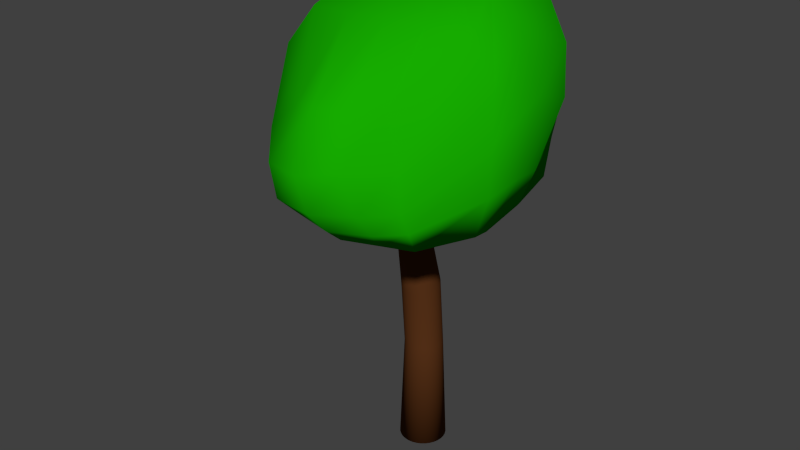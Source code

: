 # Source: dumb_tree.blend  (saved by Blender 2.78.0; exported with 4.5.12 LTS)
import bpy
from mathutils import Matrix  # noqa: F401  (used for matrix-valued properties, if any)

bpy.ops.wm.read_factory_settings(use_empty=True)
scene = bpy.context.scene
scene.name = 'Scene'

# ---- collections
col_collection_1 = bpy.data.collections.new('Collection 1'); scene.collection.children.link(col_collection_1)

# ---- materials (node trees are filled in below, after node groups)
mat_material_001 = bpy.data.materials.new('Material.001')
mat_material_001.alpha_threshold = 0.0
mat_material_001.use_transparent_shadow = False
mat_material_001.diffuse_color = (0.00798, 0.4109, 0.0, 1.0)
mat_material_001.roughness = 0.5
mat_material = bpy.data.materials.new('Material')
mat_material.alpha_threshold = 0.0
mat_material.use_transparent_shadow = False
mat_material.diffuse_color = (0.1025, 0.03381, 0.01007, 1.0)
mat_material.specular_color = (0.0578, 0.005765, 0.003164)
mat_material.roughness = 0.5

# ---- material node trees

# ---- world
world_world = bpy.data.worlds.new('World'); scene.world = world_world
world_world.color = (0.05088, 0.05088, 0.05088)
world_world.use_sun_shadow = False
world_world.sun_shadow_jitter_overblur = 0.0
world_world.cycles.sampling_method = 'NONE'
world_world.cycles.sample_map_resolution = 256

# ---- meshes
me_cube = bpy.data.meshes.new('Cube')
me_cube.from_pydata([(-1.898, -3.167, 0.2076), (-1.865, -3.091, 3.142), (-2.096, 3.864, 0.4683), (-2.477, 2.383, 3.807), (2.316, -3.315, 0.1243), (1.445, -3.308, 3.394), (2.702, 1.562, 0.4772), (1.987, 2.671, 4.217), (-2.268, -3.426, 1.293), (-1.874, 0.06053, 5.582), (-3.148, 2.89, 2.056), (-4.053, 0.02167, 0.5756), (0.4889, 3.63, 4.149), (2.506, 2.578, 2.405), (0.5136, 3.256, 0.4488), (1.961, -0.1033, 5.727), (2.176, -3.665, 1.162), (3.08, -1.497, 0.1913), (0.2287, -4.423, 3.558), (0.7186, -4.145, 0.2403), (0.3025, -0.09369, 5.773), (-1.327, -0.329, 1.346), (0.538, -5.057, 1.203), (3.544, -0.2245, 3.419), (0.3591, 4.149, 2.17), (-4.307, 0.2217, 3.416), (-2.38, -3.269, 2.059), (-2.144, 1.69, 5.12), (-2.911, 3.294, 1.205), (-3.503, -1.74, 0.4067), (1.092, 3.245, 4.197), (2.664, 1.89, 1.492), (-0.5582, 3.992, 0.6272), (2.557, -1.583, 5.004), (2.302, -3.52, 0.6522), (2.913, 0.09133, 0.2713), (-0.6599, -4.01, 3.355), (1.516, -3.749, 0.1927), (-2.321, -2.84, 0.6816), (-2.01, -1.952, 4.978), (-3.001, 2.622, 2.855), (-4.276, 1.488, 0.4521), (-0.5168, 3.033, 4.07), (2.207, 2.81, 3.289), (1.537, 2.201, 0.3523), (2.52, 1.592, 5.24), (1.959, -3.522, 2.12), (3.229, -2.172, 0.3566), (0.933, -3.985, 3.516), (-0.2691, -3.688, 0.2083), (-0.5554, -0.0495, 5.709), (1.025, -0.1098, 5.75), (0.4514, -2.146, 5.148), (0.568, 1.846, 5.378), (0.5864, -0.5514, 1.204), (-3.482, -0.3156, 0.9372), (-1.271, -1.888, 1.293), (-0.1876, 1.621, 1.038), (0.7414, -4.65, 0.6741), (0.2812, -5.156, 2.132), (1.476, -4.442, 1.187), (-0.7158, -4.785, 1.127), (3.611, -0.9587, 1.593), (2.931, -0.1275, 4.801), (3.424, 1.135, 2.97), (3.459, -1.901, 2.658), (0.4183, 3.765, 1.353), (0.4105, 3.883, 3.187), (-1.197, 3.731, 2.115), (1.48, 3.305, 2.437), (-4.431, 0.002616, 1.895), (-3.38, 0.2181, 4.667), (-3.672, -1.708, 2.183), (-4.296, 1.309, 2.773), (-3.512, 1.441, 4.022), (-3.233, -1.711, 3.701), (-3.855, -1.779, 0.9927), (1.235, 3.489, 3.294), (-1.169, 3.072, 2.929), (-0.9654, 3.985, 1.44), (3.258, -1.64, 3.828), (3.183, 1.429, 4.248), (3.209, 0.3419, 1.218), (-1.038, -4.684, 1.946), (1.278, -4.705, 2.329), (1.588, -4.003, 0.5688), (-3.178, 1.474, 0.7203), (-2.96, -1.665, 0.9725), (1.319, -2.063, 1.338), (1.533, 1.627, 5.371), (1.43, -1.92, 5.078), (-0.6017, -2.268, 5.113), (-0.6536, 1.921, 5.262), (1.537, 0.5853, 0.708), (-0.5756, -4.226, 0.5638), (3.485, -2.053, 1.375), (1.542, 2.515, 1.491), (-4.563, 1.399, 1.524)], [], [(97, 28, 2, 41), (96, 31, 6, 44), (95, 34, 4, 47), (94, 38, 0, 49), (93, 44, 6, 35), (92, 42, 3, 27), (91, 50, 9, 39), (90, 51, 20, 52), (89, 30, 12, 53), (88, 54, 17, 47), (87, 55, 21, 56), (86, 32, 14, 57), (85, 58, 19, 37), (84, 59, 22, 60), (83, 26, 8, 61), (82, 62, 17, 35), (81, 63, 23, 64), (80, 46, 16, 65), (79, 66, 14, 32), (78, 67, 24, 68), (77, 43, 13, 69), (76, 70, 11, 29), (75, 71, 25, 72), (74, 40, 10, 73), (71, 74, 73, 25), (9, 27, 74, 71), (27, 3, 40, 74), (26, 75, 72, 8), (1, 39, 75, 26), (39, 9, 71, 75), (38, 76, 29, 0), (8, 72, 76, 38), (72, 25, 70, 76), (67, 77, 69, 24), (12, 30, 77, 67), (30, 7, 43, 77), (40, 78, 68, 10), (3, 42, 78, 40), (42, 12, 67, 78), (28, 79, 32, 2), (10, 68, 79, 28), (68, 24, 66, 79), (63, 80, 65, 23), (15, 33, 80, 63), (33, 5, 46, 80), (43, 81, 64, 13), (7, 45, 81, 43), (45, 15, 63, 81), (31, 82, 35, 6), (13, 64, 82, 31), (64, 23, 62, 82), (59, 83, 61, 22), (18, 36, 83, 59), (36, 1, 26, 83), (46, 84, 60, 16), (5, 48, 84, 46), (48, 18, 59, 84), (34, 85, 37, 4), (16, 60, 85, 34), (60, 22, 58, 85), (55, 86, 57, 21), (11, 41, 86, 55), (41, 2, 32, 86), (49, 87, 56, 19), (0, 29, 87, 49), (29, 11, 55, 87), (37, 88, 47, 4), (19, 56, 88, 37), (56, 21, 54, 88), (51, 89, 53, 20), (15, 45, 89, 51), (45, 7, 30, 89), (48, 90, 52, 18), (5, 33, 90, 48), (33, 15, 51, 90), (36, 91, 39, 1), (18, 52, 91, 36), (52, 20, 50, 91), (50, 92, 27, 9), (20, 53, 92, 50), (53, 12, 42, 92), (54, 93, 35, 17), (21, 57, 93, 54), (57, 14, 44, 93), (58, 94, 49, 19), (22, 61, 94, 58), (61, 8, 38, 94), (62, 95, 47, 17), (23, 65, 95, 62), (65, 16, 34, 95), (66, 96, 44, 14), (24, 69, 96, 66), (69, 13, 31, 96), (70, 97, 41, 11), (25, 73, 97, 70), (73, 10, 28, 97)])
me_cube.polygons.foreach_set('use_smooth', [True] * 96)
me_cube.materials.append(mat_material_001)
me_cube.use_remesh_preserve_volume = False
me_cube.use_remesh_preserve_attributes = False
me_cube.use_mirror_vertex_groups = False
me_cube.update()
me_cylinder = bpy.data.meshes.new('Cylinder')
me_cylinder.from_pydata([(7.174e-08, 0.6836, -8.141), (8.522e-08, 0.5539, -4.901), (0.1334, 0.6704, -8.141), (0.1081, 0.5433, -4.901), (0.2616, 0.6315, -8.141), (0.212, 0.5118, -4.901), (0.3798, 0.5684, -8.141), (0.3077, 0.4606, -4.901), (0.4833, 0.4833, -8.141), (0.3917, 0.3917, -4.901), (0.5684, 0.3798, -8.141), (0.4606, 0.3077, -4.901), (0.6315, 0.2616, -8.141), (0.5118, 0.212, -4.901), (0.6704, 0.1334, -8.141), (0.5433, 0.1081, -4.901), (0.6836, 4.95e-07, -8.141), (0.5539, 5.255e-07, -4.901), (0.6704, -0.1334, -8.141), (0.5433, -0.1081, -4.901), (0.6315, -0.2616, -8.141), (0.5118, -0.212, -4.901), (0.5684, -0.3798, -8.141), (0.4606, -0.3077, -4.901), (0.4833, -0.4833, -8.141), (0.3917, -0.3917, -4.901), (0.3798, -0.5684, -8.141), (0.3077, -0.4606, -4.901), (0.2616, -0.6315, -8.141), (0.212, -0.5118, -4.901), (0.1334, -0.6704, -8.141), (0.1081, -0.5433, -4.901), (-1.51e-07, -0.6836, -8.141), (-9.527e-08, -0.5539, -4.901), (-0.1334, -0.6704, -8.141), (-0.1081, -0.5433, -4.901), (-0.2616, -0.6315, -8.141), (-0.212, -0.5118, -4.901), (-0.3798, -0.5684, -8.141), (-0.3077, -0.4606, -4.901), (-0.4833, -0.4833, -8.141), (-0.3917, -0.3917, -4.901), (-0.5684, -0.3798, -8.141), (-0.4606, -0.3077, -4.901), (-0.6315, -0.2616, -8.141), (-0.5118, -0.212, -4.901), (-0.6704, -0.1334, -8.141), (-0.5433, -0.1081, -4.901), (-0.6836, 1.103e-06, -8.141), (-0.5539, 1.019e-06, -4.901), (-0.6704, 0.1334, -8.141), (-0.5433, 0.1081, -4.901), (-0.6315, 0.2616, -8.141), (-0.5118, 0.212, -4.901), (-0.5684, 0.3798, -8.141), (-0.4606, 0.3078, -4.901), (-0.4833, 0.4834, -8.141), (-0.3917, 0.3917, -4.901), (-0.3798, 0.5684, -8.141), (-0.3077, 0.4606, -4.901), (-0.2616, 0.6315, -8.141), (-0.212, 0.5118, -4.901), (-0.1334, 0.6704, -8.141), (-0.1081, 0.5433, -4.901), (2.165e-07, 0.3822, -2.85), (0.1076, 0.3718, -2.852), (0.211, 0.341, -2.858), (0.3063, 0.291, -2.867), (0.3898, 0.2236, -2.88), (0.4584, 0.1416, -2.896), (0.5093, 0.04802, -2.914), (0.5407, -0.05353, -2.934), (0.5513, -0.1591, -2.954), (0.5407, -0.2647, -2.974), (0.5093, -0.3663, -2.994), (0.4584, -0.4599, -3.012), (0.3898, -0.5419, -3.028), (0.3063, -0.6092, -3.041), (0.211, -0.6593, -3.05), (0.1076, -0.6901, -3.056), (3.684e-08, -0.7005, -3.058), (-0.1076, -0.6901, -3.056), (-0.211, -0.6593, -3.05), (-0.3063, -0.6092, -3.041), (-0.3898, -0.5419, -3.028), (-0.4584, -0.4599, -3.012), (-0.5093, -0.3663, -2.994), (-0.5407, -0.2647, -2.974), (-0.5513, -0.1591, -2.954), (-0.5407, -0.05353, -2.934), (-0.5093, 0.04802, -2.914), (-0.4584, 0.1416, -2.896), (-0.3898, 0.2236, -2.88), (-0.3063, 0.291, -2.867), (-0.211, 0.341, -2.858), (-0.1075, 0.3718, -2.852), (1.644e-06, 0.05727, -1.58), (0.09373, 0.04804, -1.58), (0.1839, 0.0207, -1.58), (0.2669, -0.0237, -1.58), (0.3397, -0.08345, -1.581), (0.3995, -0.1563, -1.581), (0.4439, -0.2393, -1.582), (0.4712, -0.3294, -1.583), (0.4805, -0.4232, -1.583), (0.4712, -0.5169, -1.584), (0.4439, -0.607, -1.585), (0.3995, -0.6901, -1.585), (0.3397, -0.7629, -1.586), (0.2669, -0.8227, -1.587), (0.1839, -0.8671, -1.587), (0.09373, -0.8944, -1.587), (1.487e-06, -0.9036, -1.587), (-0.09373, -0.8944, -1.587), (-0.1839, -0.8671, -1.587), (-0.2669, -0.8227, -1.587), (-0.3397, -0.7629, -1.586), (-0.3995, -0.6901, -1.585), (-0.4439, -0.607, -1.585), (-0.4712, -0.5169, -1.584), (-0.4805, -0.4232, -1.583), (-0.4712, -0.3294, -1.583), (-0.4439, -0.2393, -1.582), (-0.3995, -0.1563, -1.581), (-0.3397, -0.08345, -1.581), (-0.2669, -0.0237, -1.58), (-0.1839, 0.0207, -1.58), (-0.09373, 0.04804, -1.58), (-0.2123, 0.03644, 1.094), (-0.1507, 0.03037, 1.094), (-0.09143, 0.0124, 1.094), (-0.03681, -0.0168, 1.094), (0.01106, -0.05608, 1.094), (0.05035, -0.104, 1.093), (0.07954, -0.1586, 1.093), (0.09752, -0.2178, 1.092), (0.1036, -0.2795, 1.092), (0.09752, -0.3411, 1.091), (0.07954, -0.4004, 1.091), (0.05035, -0.455, 1.09), (0.01106, -0.5028, 1.09), (-0.03681, -0.5421, 1.09), (-0.09143, -0.5713, 1.089), (-0.1507, -0.5893, 1.089), (-0.2123, -0.5954, 1.089), (-0.274, -0.5893, 1.089), (-0.3332, -0.5713, 1.089), (-0.3878, -0.5421, 1.09), (-0.4357, -0.5028, 1.09), (-0.475, -0.455, 1.09), (-0.5042, -0.4004, 1.091), (-0.5222, -0.3411, 1.091), (-0.5282, -0.2795, 1.092), (-0.5222, -0.2178, 1.092), (-0.5042, -0.1586, 1.093), (-0.475, -0.104, 1.093), (-0.4357, -0.05608, 1.094), (-0.3878, -0.0168, 1.094), (-0.3332, 0.0124, 1.094), (-0.274, 0.03037, 1.094), (-0.5657, 0.4911, 3.317), (-0.5174, 0.4864, 3.317), (-0.471, 0.4723, 3.317), (-0.4283, 0.4495, 3.317), (-0.3908, 0.4187, 3.317), (-0.36, 0.3812, 3.317), (-0.3372, 0.3385, 3.316), (-0.3231, 0.2921, 3.316), (-0.3184, 0.2438, 3.315), (-0.3231, 0.1956, 3.315), (-0.3372, 0.1492, 3.315), (-0.36, 0.1064, 3.314), (-0.3908, 0.06895, 3.314), (-0.4283, 0.03819, 3.314), (-0.471, 0.01534, 3.314), (-0.5174, 0.001267, 3.314), (-0.5657, -0.003485, 3.314), (-0.6139, 0.001267, 3.314), (-0.6603, 0.01534, 3.314), (-0.7031, 0.03819, 3.314), (-0.7406, 0.06895, 3.314), (-0.7713, 0.1064, 3.314), (-0.7942, 0.1492, 3.315), (-0.8082, 0.1956, 3.315), (-0.813, 0.2438, 3.315), (-0.8082, 0.2921, 3.316), (-0.7942, 0.3385, 3.316), (-0.7713, 0.3812, 3.317), (-0.7406, 0.4187, 3.317), (-0.7031, 0.4495, 3.317), (-0.6603, 0.4723, 3.317), (-0.6139, 0.4864, 3.317)], [], [(0, 1, 3, 2), (2, 3, 5, 4), (4, 5, 7, 6), (6, 7, 9, 8), (8, 9, 11, 10), (10, 11, 13, 12), (12, 13, 15, 14), (14, 15, 17, 16), (16, 17, 19, 18), (18, 19, 21, 20), (20, 21, 23, 22), (22, 23, 25, 24), (24, 25, 27, 26), (26, 27, 29, 28), (28, 29, 31, 30), (30, 31, 33, 32), (32, 33, 35, 34), (34, 35, 37, 36), (36, 37, 39, 38), (38, 39, 41, 40), (40, 41, 43, 42), (42, 43, 45, 44), (44, 45, 47, 46), (46, 47, 49, 48), (48, 49, 51, 50), (50, 51, 53, 52), (52, 53, 55, 54), (54, 55, 57, 56), (56, 57, 59, 58), (58, 59, 61, 60), (11, 9, 68, 69), (62, 63, 1, 0), (60, 61, 63, 62), (0, 2, 4, 6, 8, 10, 12, 14, 16, 18, 20, 22, 24, 26, 28, 30, 32, 34, 36, 38, 40, 42, 44, 46, 48, 50, 52, 54, 56, 58, 60, 62), (90, 89, 121, 122), (29, 27, 77, 78), (47, 45, 86, 87), (3, 1, 64, 65), (1, 63, 95, 64), (21, 19, 73, 74), (39, 37, 82, 83), (57, 55, 91, 92), (13, 11, 69, 70), (31, 29, 78, 79), (49, 47, 87, 88), (5, 3, 65, 66), (23, 21, 74, 75), (41, 39, 83, 84), (59, 57, 92, 93), (15, 13, 70, 71), (33, 31, 79, 80), (51, 49, 88, 89), (7, 5, 66, 67), (25, 23, 75, 76), (43, 41, 84, 85), (61, 59, 93, 94), (17, 15, 71, 72), (35, 33, 80, 81), (53, 51, 89, 90), (9, 7, 67, 68), (27, 25, 76, 77), (45, 43, 85, 86), (63, 61, 94, 95), (19, 17, 72, 73), (37, 35, 81, 82), (55, 53, 90, 91), (98, 97, 129, 130), (77, 76, 108, 109), (91, 90, 122, 123), (78, 77, 109, 110), (65, 64, 96, 97), (92, 91, 123, 124), (79, 78, 110, 111), (66, 65, 97, 98), (93, 92, 124, 125), (80, 79, 111, 112), (67, 66, 98, 99), (94, 93, 125, 126), (81, 80, 112, 113), (68, 67, 99, 100), (95, 94, 126, 127), (82, 81, 113, 114), (69, 68, 100, 101), (64, 95, 127, 96), (83, 82, 114, 115), (70, 69, 101, 102), (84, 83, 115, 116), (71, 70, 102, 103), (85, 84, 116, 117), (72, 71, 103, 104), (86, 85, 117, 118), (73, 72, 104, 105), (87, 86, 118, 119), (74, 73, 105, 106), (88, 87, 119, 120), (75, 74, 106, 107), (89, 88, 120, 121), (76, 75, 107, 108), (133, 132, 164, 165), (125, 124, 156, 157), (112, 111, 143, 144), (99, 98, 130, 131), (126, 125, 157, 158), (113, 112, 144, 145), (100, 99, 131, 132), (127, 126, 158, 159), (114, 113, 145, 146), (101, 100, 132, 133), (96, 127, 159, 128), (115, 114, 146, 147), (102, 101, 133, 134), (116, 115, 147, 148), (103, 102, 134, 135), (117, 116, 148, 149), (104, 103, 135, 136), (118, 117, 149, 150), (105, 104, 136, 137), (119, 118, 150, 151), (106, 105, 137, 138), (120, 119, 151, 152), (107, 106, 138, 139), (121, 120, 152, 153), (108, 107, 139, 140), (122, 121, 153, 154), (109, 108, 140, 141), (123, 122, 154, 155), (110, 109, 141, 142), (97, 96, 128, 129), (124, 123, 155, 156), (111, 110, 142, 143), (161, 160, 191, 190, 189, 188, 187, 186, 185, 184, 183, 182, 181, 180, 179, 178, 177, 176, 175, 174, 173, 172, 171, 170, 169, 168, 167, 166, 165, 164, 163, 162), (128, 159, 191, 160), (147, 146, 178, 179), (134, 133, 165, 166), (148, 147, 179, 180), (135, 134, 166, 167), (149, 148, 180, 181), (136, 135, 167, 168), (150, 149, 181, 182), (137, 136, 168, 169), (151, 150, 182, 183), (138, 137, 169, 170), (152, 151, 183, 184), (139, 138, 170, 171), (153, 152, 184, 185), (140, 139, 171, 172), (154, 153, 185, 186), (141, 140, 172, 173), (155, 154, 186, 187), (142, 141, 173, 174), (129, 128, 160, 161), (156, 155, 187, 188), (143, 142, 174, 175), (130, 129, 161, 162), (157, 156, 188, 189), (144, 143, 175, 176), (131, 130, 162, 163), (158, 157, 189, 190), (145, 144, 176, 177), (132, 131, 163, 164), (159, 158, 190, 191), (146, 145, 177, 178)])
me_cylinder.polygons.foreach_set('use_smooth', [True] * 162)
me_cylinder.materials.append(mat_material)
me_cylinder.use_remesh_preserve_volume = False
me_cylinder.use_remesh_preserve_attributes = False
me_cylinder.use_mirror_vertex_groups = False
me_cylinder.update()

# ---- objects
ob_cube = bpy.data.objects.new('Cube', me_cube)
ob_cylinder = bpy.data.objects.new('Cylinder', me_cylinder)

# ---- transforms, parenting, visibility, modifiers, constraints
ob_cube.location = (0.0, 0.0, 0.0)
ob_cube.lineart.crease_threshold = 0.0
ob_cylinder.location = (0.0, 0.0, 0.0)
ob_cylinder.lineart.crease_threshold = 0.0

# ---- collection membership
col_collection_1.objects.link(ob_cube)
col_collection_1.objects.link(ob_cylinder)

# ---- scene / render settings (as saved in the file)
scene.frame_start = 1; scene.frame_end = 250; scene.frame_set(1)
scene.render.engine = 'BLENDER_EEVEE_NEXT'
scene.render.resolution_percentage = 50
scene.render.dither_intensity = 0.0
scene.cycles.use_denoising = False
scene.cycles.samples = 10
scene.cycles.sampling_pattern = 'TABULATED_SOBOL'
scene.cycles.light_sampling_threshold = 0.0
scene.cycles.use_adaptive_sampling = False
scene.cycles.use_light_tree = False
scene.cycles.blur_glossy = 0.0
scene.cycles.pixel_filter_type = 'GAUSSIAN'
scene.cycles.sample_clamp_indirect = 0.0
scene.view_settings.view_transform = 'Standard'
bpy.context.view_layer.update()

# ---- added for rendering (the .blend has no active camera and no usable light): camera, sun
cam_auto = bpy.data.cameras.new('AutoCamera')
cam_auto.lens = 50.0
cam_auto.sensor_width = 36.0
cam_auto.clip_end = 1000.0
ob_auto_camera = bpy.data.objects.new('AutoCamera', cam_auto)
scene.collection.objects.link(ob_auto_camera)
ob_auto_camera.location = (16.7588, -21.1853, 12.6036)
ob_auto_camera.rotation_euler = (1.09748, -7.21219e-08, 0.694738)
scene.camera = ob_auto_camera
light_auto_sun = bpy.data.lights.new('AutoSun', 'SUN')
light_auto_sun.energy = 3.0
light_auto_sun.angle = 0.0523599
ob_auto_sun = bpy.data.objects.new('AutoSun', light_auto_sun)
scene.collection.objects.link(ob_auto_sun)
ob_auto_sun.rotation_euler = (0.872665, 0.174533, 0.523599)
bpy.context.view_layer.update()
